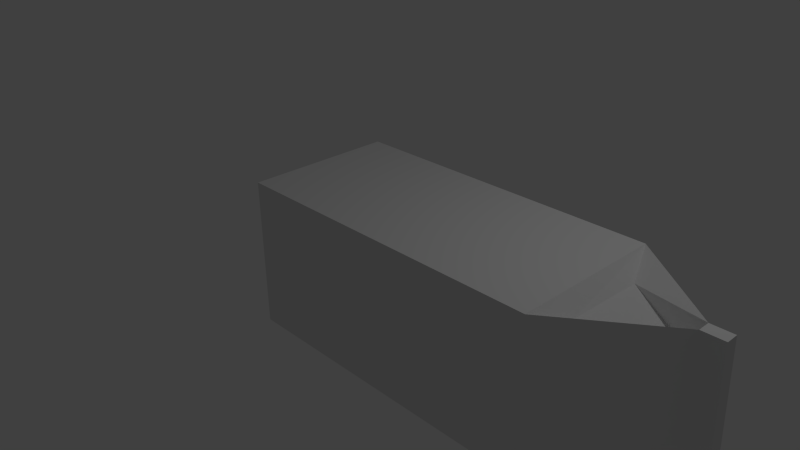 # Source: orange-carton.blend  (saved by Blender 2.76.0; exported with 4.5.12 LTS)
import bpy
from mathutils import Matrix  # noqa: F401  (used for matrix-valued properties, if any)

bpy.ops.wm.read_factory_settings(use_empty=True)
scene = bpy.context.scene
scene.name = 'Scene'

# ---- collections
col_collection_1 = bpy.data.collections.new('Collection 1'); scene.collection.children.link(col_collection_1)

# ---- materials (node trees are filled in below, after node groups)
mat_material = bpy.data.materials.new('Material')
mat_material.alpha_threshold = 0.0
mat_material.use_transparent_shadow = False
mat_material.roughness = 0.5
mat_material.line_color = (0.0, 0.0, 0.0, 1.0)

# ---- material node trees

# ---- world
world_world = bpy.data.worlds.new('World'); scene.world = world_world
world_world.color = (0.05088, 0.05088, 0.05088)
world_world.use_sun_shadow = False
world_world.sun_shadow_jitter_overblur = 0.0
world_world.cycles.sampling_method = 'MANUAL'
world_world.cycles.sample_map_resolution = 256

# ---- cameras
cam_camera = bpy.data.cameras.new('Camera')
cam_camera.clip_end = 100.0
cam_camera.lens = 35.0
cam_camera.sensor_width = 32.0
cam_camera.sensor_height = 18.0
cam_camera.ortho_scale = 7.314
cam_camera.dof.focus_distance = 0.0
cam_camera.dof.aperture_fstop = 128.0

# ---- lights
light_lamp = bpy.data.lights.new('Lamp', 'POINT')
light_lamp.transmission_factor = 0.0
light_lamp.cutoff_distance = 30.0
light_lamp.energy = 100.0
light_lamp.shadow_buffer_clip_start = 1.001
light_lamp.shadow_soft_size = 0.1
light_lamp.shadow_maximum_resolution = 0.006
light_lamp.use_absolute_resolution = True
light_lamp.cycles.use_multiple_importance_sampling = False

# ---- meshes
me_cube = bpy.data.meshes.new('Cube')
me_cube.from_pydata([(3.25, 1.0, -1.0), (3.25, -1.0, -1.0), (-1.0, -1.0, -1.0), (-1.0, 1.0, -1.0), (3.25, 1.0, 1.0), (3.25, -1.0, 1.0), (-1.0, -1.0, 1.0), (-1.0, 1.0, 1.0), (4.497, 0.2443, -1.0), (4.497, 0.0709, 1.0), (4.497, -0.09073, 1.0), (4.497, 0.0515, -1.0), (4.773, 0.0709, 1.0), (4.773, 0.2443, -1.0), (4.773, -0.09073, 1.0), (4.773, 0.0515, -1.0), (3.468, 0.4971, 0.8068), (3.439, -0.4981, 0.8068), (4.374, -0.04428, 0.5392), (4.403, 0.1081, 0.5392), (3.473, 0.4971, -0.6535), (3.456, -0.4006, -0.66), (4.355, 0.2368, -0.6535), (4.338, -0.03842, -0.66)], [], [(0, 1, 2, 3), (4, 7, 6, 5), (1, 5, 6, 2), (2, 6, 7, 3), (4, 0, 3, 7), (10, 11, 15, 14), (4, 9, 8, 0), (5, 10, 18, 17), (1, 11, 10, 5), (11, 1, 21, 23), (13, 12, 14, 15), (8, 9, 12, 13), (11, 8, 13, 15), (9, 10, 14, 12), (17, 18, 19, 16), (9, 4, 16, 19), (4, 5, 17, 16), (10, 9, 19, 18), (20, 22, 23, 21), (0, 8, 22, 20), (8, 11, 23, 22), (1, 0, 20, 21)])
_uv = me_cube.uv_layers.new(name='UVMap')
_uv.uv.foreach_set('vector', [0.4195, 0.4575, 0.2421, 0.4954, 0.2107, 0.22, 0.3106, 0.2, 0.4101, 0.9999, 0.0001207, 0.9999, 0.0001144, 0.8069, 0.4101, 0.8069, 0.2421, 0.4954, 0.0001144, 0.5625, 0.08094, 0.0001144, 0.2107, 0.22, 0.2107, 0.22, 0.08094, 0.0001144, 0.4111, 0.0001144, 0.3106, 0.2, 0.6189, 0.4155, 0.4195, 0.4575, 0.3106, 0.2, 0.4111, 0.0001144, 0.09008, 0.7757, 0.3552, 0.6277, 0.3755, 0.6687, 0.1064, 0.8067, 0.6189, 0.4155, 0.6522, 0.5766, 0.3927, 0.6176, 0.4195, 0.4575, 0.4101, 0.8069, 0.5397, 0.8916, 0.4881, 0.9019, 0.4343, 0.8599, 0.2421, 0.4954, 0.3552, 0.6277, 0.09008, 0.7757, 0.0001144, 0.5625, 0.3552, 0.6277, 0.2421, 0.4954, 0.3046, 0.5149, 0.3489, 0.5673, 0.893, 0.9368, 0.5829, 0.9158, 0.5825, 0.8908, 0.8925, 0.907, 0.3927, 0.6176, 0.6522, 0.5766, 0.6585, 0.6117, 0.4035, 0.6577, 0.3552, 0.6277, 0.3927, 0.6176, 0.4035, 0.6577, 0.3755, 0.6687, 0.5401, 0.9166, 0.5397, 0.8916, 0.5825, 0.8908, 0.5829, 0.9158, 0.4343, 0.8599, 0.4881, 0.9019, 0.4896, 0.9119, 0.4368, 0.9483, 0.5401, 0.9166, 0.4101, 0.9999, 0.4368, 0.9483, 0.4896, 0.9119, 0.4101, 0.9999, 0.4101, 0.8069, 0.4343, 0.8599, 0.4368, 0.9483, 0.5397, 0.8916, 0.5401, 0.9166, 0.4896, 0.9119, 0.4881, 0.9019, 0.3779, 0.5028, 0.367, 0.5667, 0.3489, 0.5673, 0.3046, 0.5149, 0.4195, 0.4575, 0.3927, 0.6176, 0.367, 0.5667, 0.3779, 0.5028, 0.3927, 0.6176, 0.3552, 0.6277, 0.3489, 0.5673, 0.367, 0.5667, 0.2421, 0.4954, 0.4195, 0.4575, 0.3779, 0.5028, 0.3046, 0.5149])
me_cube.materials.append(mat_material)
me_cube.use_remesh_preserve_volume = False
me_cube.use_remesh_preserve_attributes = False
me_cube.use_mirror_vertex_groups = False
me_cube.update()

# ---- objects
ob_cube = bpy.data.objects.new('Cube', me_cube)
ob_lamp = bpy.data.objects.new('Lamp', light_lamp)
ob_camera = bpy.data.objects.new('Camera', cam_camera)

# ---- transforms, parenting, visibility, modifiers, constraints
ob_cube.location = (0.0, 0.0, 0.0)
ob_cube.lock_rotations_4d = False
ob_cube.empty_display_type = 'ARROWS'
ob_cube.lineart.crease_threshold = 0.0
ob_lamp.location = (4.076, 1.005, 5.904)
ob_lamp.rotation_euler = (0.6503, 0.05522, 1.866)
ob_lamp.lock_rotations_4d = False
ob_lamp.empty_display_type = 'ARROWS'
ob_lamp.color = (0.0, 0.0, 0.0, 0.0)
ob_lamp.lineart.crease_threshold = 0.0
ob_camera.location = (7.481, -6.508, 5.344)
ob_camera.rotation_euler = (1.109, 0.01082, 0.8149)
ob_camera.lock_rotations_4d = False
ob_camera.empty_display_type = 'ARROWS'
ob_camera.color = (0.0, 0.0, 0.0, 0.0)
ob_camera.display_type = 'WIRE'
ob_camera.lineart.crease_threshold = 0.0

# ---- collection membership
col_collection_1.objects.link(ob_cube)
col_collection_1.objects.link(ob_lamp)
col_collection_1.objects.link(ob_camera)

# ---- scene / render settings (as saved in the file)
scene.camera = ob_camera
scene.frame_start = 1; scene.frame_end = 250; scene.frame_set(0)
scene.render.engine = 'BLENDER_EEVEE_NEXT'
scene.render.resolution_percentage = 50
scene.render.dither_intensity = 0.0
scene.cycles.use_denoising = False
scene.cycles.samples = 10
scene.cycles.sampling_pattern = 'TABULATED_SOBOL'
scene.cycles.light_sampling_threshold = 0.0
scene.cycles.use_adaptive_sampling = False
scene.cycles.use_light_tree = False
scene.cycles.blur_glossy = 0.0
scene.cycles.pixel_filter_type = 'GAUSSIAN'
scene.cycles.sample_clamp_indirect = 0.0
scene.view_settings.view_transform = 'Standard'
bpy.context.view_layer.update()
